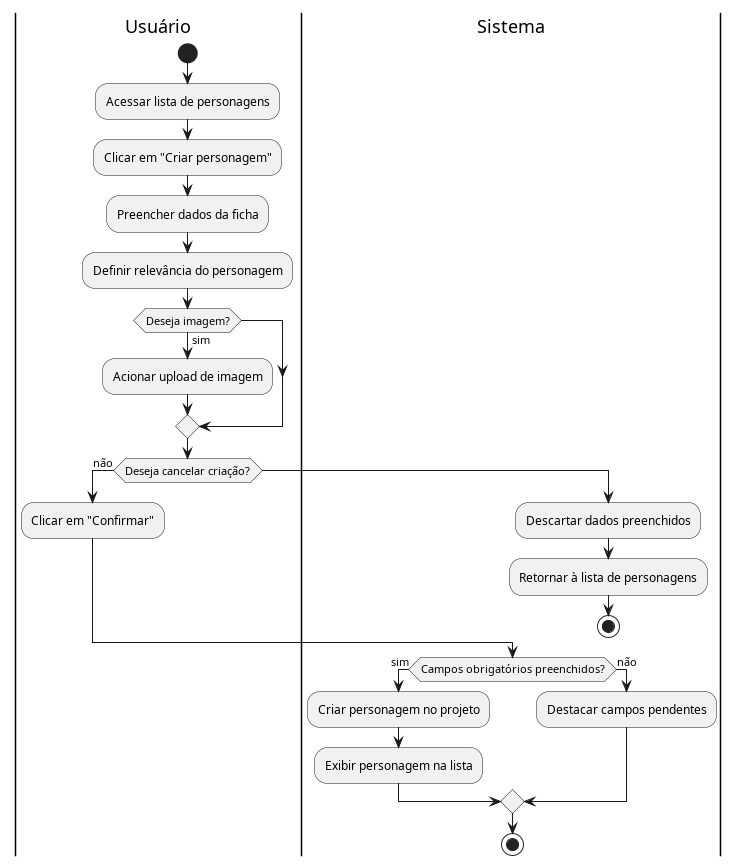

The diagram above was rendered by PlantUML. Its source (embedded in the PNG):
@startuml diagrama_UC03

|Usuário|
start
:Acessar lista de personagens;
:Clicar em "Criar personagem";
:Preencher dados da ficha;
:Definir relevância do personagem;
if (Deseja imagem?) then (sim)
  :Acionar upload de imagem;
endif
if (Deseja cancelar criação?) then (não)
  |Usuário|
  :Clicar em "Confirmar";
else
  |Sistema|
  :Descartar dados preenchidos;
  :Retornar à lista de personagens;
  stop
endif

|Sistema|
if (Campos obrigatórios preenchidos?) then (sim)
  :Criar personagem no projeto;
  :Exibir personagem na lista;
else (não)
  :Destacar campos pendentes;
endif

stop
@enduml